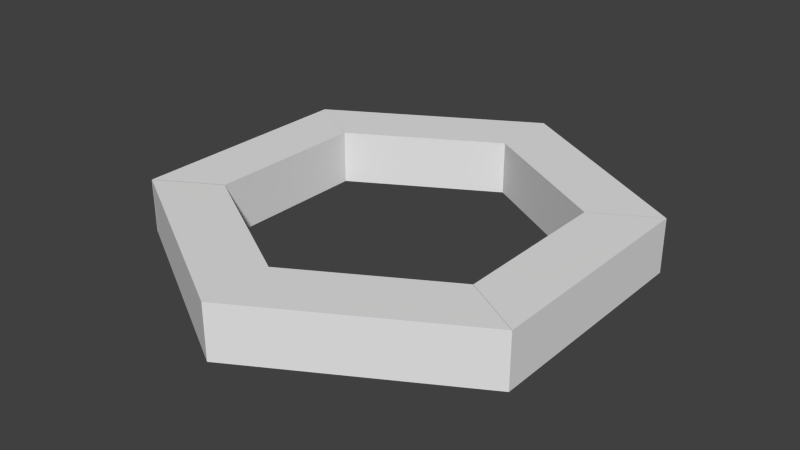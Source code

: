 # Source: hexagon.blend  (saved by Blender 2.70.0; exported with 4.5.12 LTS)
import bpy
from mathutils import Matrix  # noqa: F401  (used for matrix-valued properties, if any)

bpy.ops.wm.read_factory_settings(use_empty=True)
scene = bpy.context.scene
scene.name = 'Scene'

# ---- collections
col_collection_1 = bpy.data.collections.new('Collection 1'); scene.collection.children.link(col_collection_1)

# ---- world
world_world = bpy.data.worlds.new('World'); scene.world = world_world
world_world.color = (0.05088, 0.05088, 0.05088)
world_world.use_sun_shadow = False
world_world.sun_shadow_jitter_overblur = 0.0
world_world.cycles.sampling_method = 'MANUAL'
world_world.cycles.sample_map_resolution = 256

# ---- meshes
me_cylinder_006 = bpy.data.meshes.new('Cylinder.006')
me_cylinder_006.from_pydata([(3.029, 1.752, -0.5782), (3.029, -1.748, -0.5782), (3.029, -1.748, 0.5782), (3.029, 1.752, 0.5782), (4.328, -2.498, 0.5782), (4.328, -2.498, -0.5782), (4.328, 2.502, 0.5782), (4.328, 2.502, -0.5782)], [], [(3, 0, 1, 2), (7, 5, 1, 0), (4, 6, 3, 2), (7, 6, 4, 5), (0, 3, 6, 7), (1, 5, 4, 2)])
me_cylinder_006.use_remesh_preserve_volume = False
me_cylinder_006.use_remesh_preserve_attributes = False
me_cylinder_006.use_mirror_vertex_groups = False
me_cylinder_006.update()
me_cylinder_005 = bpy.data.meshes.new('Cylinder.005')
me_cylinder_005.from_pydata([(4.328, 2.495, -0.5782), (4.328, 2.495, 0.5782), (4.328, -2.505, -0.5782), (4.328, -2.505, 0.5782), (3.029, -1.755, 0.5782), (3.029, 1.745, 0.5782), (3.029, -1.755, -0.5782), (3.029, 1.745, -0.5782)], [], [(0, 1, 3, 2), (3, 1, 5, 4), (0, 2, 6, 7), (5, 7, 6, 4), (2, 3, 4, 6), (0, 7, 5, 1)])
me_cylinder_005.use_remesh_preserve_volume = False
me_cylinder_005.use_remesh_preserve_attributes = False
me_cylinder_005.use_mirror_vertex_groups = False
me_cylinder_005.update()
me_cylinder_004 = bpy.data.meshes.new('Cylinder.004')
me_cylinder_004.from_pydata([(3.031, 1.75, -0.5782), (3.031, -1.75, -0.5782), (3.031, 1.75, 0.5782), (3.031, -1.75, 0.5782), (4.33, -2.5, 0.5782), (4.33, -2.5, -0.5782), (4.33, 2.5, 0.5782), (4.33, 2.5, -0.5782)], [], [(1, 3, 2, 0), (7, 5, 1, 0), (4, 6, 2, 3), (7, 6, 4, 5), (1, 5, 4, 3), (0, 2, 6, 7)])
me_cylinder_004.use_remesh_preserve_volume = False
me_cylinder_004.use_remesh_preserve_attributes = False
me_cylinder_004.use_mirror_vertex_groups = False
me_cylinder_004.update()
me_cylinder_003 = bpy.data.meshes.new('Cylinder.003')
me_cylinder_003.from_pydata([(3.031, -1.745, -0.5782), (3.031, 1.755, -0.5782), (3.031, -1.745, 0.5782), (3.031, 1.755, 0.5782), (4.33, 2.505, 0.5782), (4.33, 2.505, -0.5782), (4.33, -2.495, 0.5782), (4.33, -2.495, -0.5782)], [], [(0, 2, 3, 1), (5, 7, 0, 1), (5, 4, 6, 7), (6, 4, 3, 2), (2, 0, 7, 6), (1, 3, 4, 5)])
me_cylinder_003.use_remesh_preserve_volume = False
me_cylinder_003.use_remesh_preserve_attributes = False
me_cylinder_003.use_mirror_vertex_groups = False
me_cylinder_003.update()
me_cylinder_002 = bpy.data.meshes.new('Cylinder.002')
me_cylinder_002.from_pydata([(4.325, 2.501, -0.5782), (4.325, 2.501, 0.5782), (4.325, -2.499, -0.5782), (4.325, -2.499, 0.5782), (3.026, -1.749, 0.5782), (3.026, 1.751, 0.5782), (3.026, 1.751, -0.5782), (3.026, -1.749, -0.5782)], [], [(0, 1, 3, 2), (3, 1, 5, 4), (0, 2, 7, 6), (7, 4, 5, 6), (3, 4, 7, 2), (1, 0, 6, 5)])
me_cylinder_002.use_remesh_preserve_volume = False
me_cylinder_002.use_remesh_preserve_attributes = False
me_cylinder_002.use_mirror_vertex_groups = False
me_cylinder_002.update()
me_cylinder_001 = bpy.data.meshes.new('Cylinder.001')
me_cylinder_001.from_pydata([(4.33, 2.5, -0.5782), (4.33, 2.5, 0.5782), (4.33, -2.5, -0.5782), (4.33, -2.5, 0.5782), (3.031, -1.75, 0.5782), (3.031, 1.75, 0.5782), (3.031, 1.75, -0.5782), (3.031, -1.75, -0.5782)], [], [(0, 1, 3, 2), (3, 1, 5, 4), (0, 2, 7, 6), (7, 4, 5, 6), (3, 4, 7, 2), (1, 0, 6, 5)])
me_cylinder_001.use_remesh_preserve_volume = False
me_cylinder_001.use_remesh_preserve_attributes = False
me_cylinder_001.use_mirror_vertex_groups = False
me_cylinder_001.update()

# ---- objects
ob_5 = bpy.data.objects.new('5', me_cylinder_006)
ob_4 = bpy.data.objects.new('4', me_cylinder_005)
ob_3 = bpy.data.objects.new('3', me_cylinder_004)
ob_0 = bpy.data.objects.new('0', me_cylinder_003)
ob_2 = bpy.data.objects.new('2', me_cylinder_002)
ob_1 = bpy.data.objects.new('1', me_cylinder_001)

# ---- transforms, parenting, visibility, modifiers, constraints
ob_5.location = (0.0, 0.0, 0.0)
ob_5.rotation_euler = (0.0, -0.0, -1.047)
ob_5.lineart.crease_threshold = 0.0
ob_4.location = (0.0, 0.0, 0.0)
ob_4.rotation_euler = (0.0, -0.0, -2.094)
ob_4.lineart.crease_threshold = 0.0
ob_3.location = (0.0, 0.0, 0.0)
ob_3.rotation_euler = (0.0, -0.0, 3.142)
ob_3.lineart.crease_threshold = 0.0
ob_0.location = (0.0, 0.0, 0.0)
ob_0.rotation_euler = (0.0, -0.0, 2.094)
ob_0.lineart.crease_threshold = 0.0
ob_2.location = (0.0, 0.0, 0.0)
ob_2.rotation_euler = (0.0, -0.0, 1.047)
ob_2.lineart.crease_threshold = 0.0
ob_1.location = (0.0, 0.0, 0.0)
ob_1.lineart.crease_threshold = 0.0

# ---- collection membership
col_collection_1.objects.link(ob_5)
col_collection_1.objects.link(ob_4)
col_collection_1.objects.link(ob_3)
col_collection_1.objects.link(ob_0)
col_collection_1.objects.link(ob_2)
col_collection_1.objects.link(ob_1)

# ---- scene / render settings (as saved in the file)
scene.frame_start = 1; scene.frame_end = 250; scene.frame_set(1)
scene.render.engine = 'BLENDER_EEVEE_NEXT'
scene.render.resolution_percentage = 50
scene.render.dither_intensity = 0.0
scene.cycles.use_denoising = False
scene.cycles.samples = 10
scene.cycles.sampling_pattern = 'TABULATED_SOBOL'
scene.cycles.light_sampling_threshold = 0.0
scene.cycles.use_adaptive_sampling = False
scene.cycles.use_light_tree = False
scene.cycles.blur_glossy = 0.0
scene.cycles.volume_bounces = 1
scene.cycles.pixel_filter_type = 'GAUSSIAN'
scene.cycles.sample_clamp_indirect = 0.0
scene.view_settings.view_transform = 'Standard'
bpy.context.view_layer.update()

# ---- added for rendering (the .blend has no active camera and no usable light): camera, sun
cam_auto = bpy.data.cameras.new('AutoCamera')
cam_auto.lens = 50.0
cam_auto.sensor_width = 36.0
cam_auto.clip_end = 1000.0
ob_auto_camera = bpy.data.objects.new('AutoCamera', cam_auto)
scene.collection.objects.link(ob_auto_camera)
ob_auto_camera.location = (12.2837, -14.743, 9.82845)
ob_auto_camera.rotation_euler = (1.09748, -7.21219e-08, 0.694738)
scene.camera = ob_auto_camera
light_auto_sun = bpy.data.lights.new('AutoSun', 'SUN')
light_auto_sun.energy = 3.0
light_auto_sun.angle = 0.0523599
ob_auto_sun = bpy.data.objects.new('AutoSun', light_auto_sun)
scene.collection.objects.link(ob_auto_sun)
ob_auto_sun.rotation_euler = (0.872665, 0.174533, 0.523599)
bpy.context.view_layer.update()

